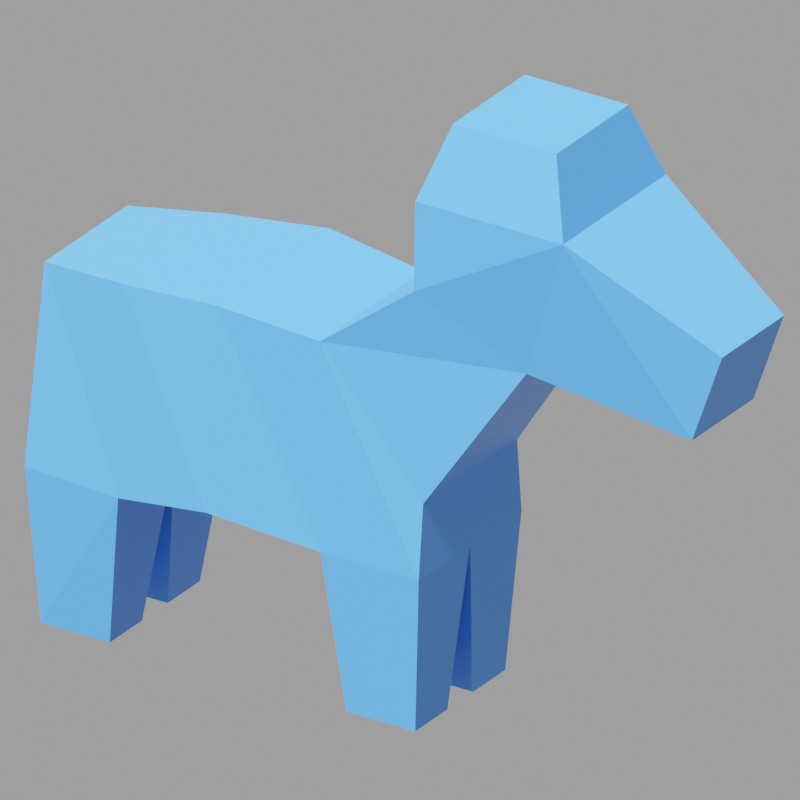 # Source: isodog.blend  (saved by Blender 2.82.7; exported with 4.5.12 LTS)
import bpy
from mathutils import Matrix  # noqa: F401  (used for matrix-valued properties, if any)

bpy.ops.wm.read_factory_settings(use_empty=True)
scene = bpy.context.scene
scene.name = 'Scene'

# ---- collections
col_collection = bpy.data.collections.new('Collection'); scene.collection.children.link(col_collection)

# ---- materials (node trees are filled in below, after node groups)
mat_material = bpy.data.materials.new('Material')
mat_material.alpha_threshold = 0.0
mat_material.use_transparent_shadow = False
mat_material.line_color = (0.0, 0.0, 0.0, 1.0)

# ---- material node trees
mat_material.use_nodes = True; mat_material.node_tree.nodes.clear()
_N = mat_material.node_tree.nodes; _L = mat_material.node_tree.links
n0 = _N.new('ShaderNodeOutputMaterial'); n0.name = 'Material Output'; n0.location = (300, 300)
n1 = _N.new('ShaderNodeBsdfPrincipled'); n1.name = 'Principled BSDF'; n1.location = (10, 300)
n1.distribution = 'GGX'
n1.subsurface_method = 'BURLEY'
n1.inputs[0].default_value = (0.07559, 0.3194, 1.0, 1.0)
n1.inputs[2].default_value = 0.4
n1.inputs[3].default_value = 1.45
n1.inputs[27].default_value = (0.0, 0.0, 0.0, 1.0)
n1.inputs[28].default_value = 1.0
_L.new(n1.outputs[0], n0.inputs[0])
n0.is_active_output = True

# ---- world
world_world = bpy.data.worlds.new('World'); scene.world = world_world
world_world.use_nodes = True; world_world.node_tree.nodes.clear()
_N = world_world.node_tree.nodes; _L = world_world.node_tree.links
n0 = _N.new('ShaderNodeOutputWorld'); n0.name = 'World Output'; n0.location = (300, 300)
n1 = _N.new('ShaderNodeBackground'); n1.name = 'Background'; n1.location = (10, 300)
n1.inputs[0].default_value = (0.3383, 0.3383, 0.3383, 1.0)
_L.new(n1.outputs[0], n0.inputs[0])
n0.is_active_output = True
world_world.color = (0.05088, 0.05088, 0.05088)
world_world.use_sun_shadow = False
world_world.sun_shadow_jitter_overblur = 0.0

# ---- cameras
cam_camera = bpy.data.cameras.new('Camera')
cam_camera.type = 'ORTHO'
cam_camera.clip_end = 100.0
cam_camera.ortho_scale = 6.8

# ---- lights
light_light = bpy.data.lights.new('Light', 'SUN')
light_light.transmission_factor = 0.0
light_light.angle = 0.1993
light_light.shadow_soft_size = 0.1
light_light.shadow_cascade_max_distance = 1000.0

# ---- meshes
me_cube = bpy.data.meshes.new('Cube')
me_cube.from_pydata([(0.64, 1.9, 0.9), (0.8, 2.0, -1.0), (0.7317, -2.0, -0.3), (0.8, -2.0, -1.0), (-0.64, 1.9, 0.9), (-0.8, 2.0, -1.0), (-0.7317, -2.0, -0.3), (-0.8, -2.0, -1.0), (-0.88, 1.0, -1.0), (-1.04, 1.049e-08, -0.8), (-0.8, -1.0, -1.0), (0.8, 1.0, 1.0), (0.88, -3.497e-09, 1.1), (0.8, -1.0, 1.0), (-0.8, -1.0, 1.0), (-0.88, 3.497e-09, 1.1), (-0.8, 1.0, 1.0), (0.8, -1.0, -1.0), (1.04, -1.049e-08, -0.8), (0.88, 1.0, -1.0), (0.7, 1.9, -2.5), (0.7, -1.9, -2.5), (-0.7, 1.9, -2.5), (-0.7, -1.9, -2.5), (-0.7, 1.2, -2.5), (-0.7, -1.2, -2.5), (0.7, -1.2, -2.5), (0.7, 1.2, -2.5), (0.5833, -2.951, 1.132), (-0.5833, -2.951, 1.132), (0.8, -1.951, 1.732), (-0.8, -1.951, 1.732), (0.8, -3.466, 2.589), (-0.8, -3.466, 2.589), (0.8, -1.966, 2.589), (-0.8, -1.966, 2.589), (0.48, -4.563, 0.8906), (-0.48, -4.563, 0.8906), (0.48, -4.872, 1.765), (-0.48, -4.872, 1.765), (0.56, -3.241, 3.289), (-0.56, -3.241, 3.289), (0.56, -2.191, 3.289), (-0.56, -2.191, 3.289), (0.0, 2.0, -1.0), (0.0, -2.0, -0.3), (0.0, -2.0, -1.0), (0.0, 1.9, 0.9), (0.0, 1.0, -1.0), (0.0, 0.0, -0.8), (0.0, -1.0, -1.0), (0.0, 1.0, 1.0), (0.0, 0.0, 1.1), (0.0, -1.0, 1.0), (0.0, -2.951, 1.132), (0.0, -1.951, 1.732), (0.0, -3.466, 2.589), (0.0, -1.966, 2.589), (0.0, -4.563, 0.8906), (0.0, -4.872, 1.765), (0.0, -3.241, 3.289), (0.0, -2.191, 3.289), (-0.2, 1.9, -2.5), (-0.2, -1.9, -2.5), (-0.2, 1.2, -2.5), (-0.2, -1.2, -2.5), (0.2, 1.9, -2.5), (0.2, -1.9, -2.5), (0.2, -1.2, -2.5), (0.2, 1.2, -2.5)], [(48, 50), (44, 46)], [(45, 2, 28, 54), (46, 45, 6, 7), (8, 16, 4, 5), (17, 13, 2, 3), (44, 47, 0, 1), (1, 0, 11, 19), (19, 11, 12, 18), (18, 12, 13, 17), (8, 5, 22, 24), (48, 19, 18, 49), (49, 18, 17, 50), (7, 6, 14, 10), (10, 14, 15, 9), (9, 15, 16, 8), (47, 4, 16, 51), (51, 16, 15, 52), (52, 15, 14, 53), (17, 3, 21, 26), (7, 10, 25, 23), (1, 19, 27, 20), (31, 29, 33, 35), (53, 14, 31, 55), (2, 13, 30, 28), (14, 6, 29, 31), (35, 33, 41, 43), (54, 28, 36, 58), (55, 31, 35, 57), (28, 30, 34, 32), (58, 36, 38, 59), (28, 32, 38, 36), (33, 29, 37, 39), (56, 33, 39, 59), (61, 43, 41, 60), (56, 32, 40, 60), (57, 35, 43, 61), (32, 34, 42, 40), (34, 57, 61, 42), (33, 56, 60, 41), (42, 61, 60, 40), (32, 56, 59, 38), (37, 58, 59, 39), (30, 55, 57, 34), (29, 54, 58, 37), (13, 53, 55, 30), (12, 52, 53, 13), (11, 51, 52, 12), (0, 47, 51, 11), (9, 49, 50, 10), (8, 48, 49, 9), (5, 4, 47, 44), (3, 2, 45, 46), (6, 45, 54, 29), (24, 22, 62, 64), (23, 25, 65, 63), (26, 21, 67, 68), (20, 27, 69, 66), (27, 19, 48, 69), (8, 24, 64, 48), (44, 62, 22, 5), (20, 66, 44, 1), (66, 69, 48, 44), (23, 63, 46, 7), (46, 67, 21, 3), (50, 65, 25, 10), (26, 68, 50, 17), (62, 44, 48, 64), (68, 67, 46, 50), (65, 50, 46, 63)])
_uv = me_cube.uv_layers.new(name='UVMap')
_uv.uv.foreach_set('vector', [0.625, 0.875, 0.625, 0.75, 0.625, 0.75, 0.625, 0.875, 0.375, 0.875, 0.625, 0.875, 0.625, 1.0, 0.375, 1.0, 0.375, 0.1875, 0.625, 0.1875, 0.625, 0.25, 0.375, 0.25, 0.375, 0.6875, 0.625, 0.6875, 0.625, 0.75, 0.375, 0.75, 0.375, 0.375, 0.625, 0.375, 0.625, 0.5, 0.375, 0.5, 0.375, 0.5, 0.625, 0.5, 0.625, 0.5625, 0.375, 0.5625, 0.375, 0.5625, 0.625, 0.5625, 0.625, 0.625, 0.375, 0.625, 0.375, 0.625, 0.625, 0.625, 0.625, 0.6875, 0.375, 0.6875, 0.375, 0.1875, 0.375, 0.25, 0.375, 0.25, 0.375, 0.1875, 0.25, 0.5625, 0.375, 0.5625, 0.375, 0.625, 0.25, 0.625, 0.25, 0.625, 0.375, 0.625, 0.375, 0.6875, 0.25, 0.6875, 0.375, 0.0, 0.625, 0.0, 0.625, 0.0625, 0.375, 0.0625, 0.375, 0.0625, 0.625, 0.0625, 0.625, 0.125, 0.375, 0.125, 0.375, 0.125, 0.625, 0.125, 0.625, 0.1875, 0.375, 0.1875, 0.75, 0.5, 0.875, 0.5, 0.875, 0.5625, 0.75, 0.5625, 0.75, 0.5625, 0.875, 0.5625, 0.875, 0.625, 0.75, 0.625, 0.75, 0.625, 0.875, 0.625, 0.875, 0.6875, 0.75, 0.6875, 0.375, 0.6875, 0.375, 0.75, 0.375, 0.75, 0.375, 0.6875, 0.375, 0.0, 0.375, 0.0625, 0.375, 0.0625, 0.375, 0.0, 0.375, 0.5, 0.375, 0.5625, 0.375, 0.5625, 0.375, 0.5, 0.625, 0.0625, 0.625, 0.0, 0.625, 0.0, 0.625, 0.0625, 0.75, 0.6875, 0.875, 0.6875, 0.875, 0.6875, 0.75, 0.6875, 0.625, 0.75, 0.625, 0.6875, 0.625, 0.6875, 0.625, 0.75, 0.625, 0.0625, 0.625, 0.0, 0.625, 0.0, 0.625, 0.0625, 0.625, 0.0625, 0.625, 0.0, 0.625, 0.0, 0.625, 0.0625, 0.625, 0.875, 0.625, 0.75, 0.625, 0.75, 0.625, 0.875, 0.75, 0.6875, 0.875, 0.6875, 0.875, 0.6875, 0.75, 0.6875, 0.625, 0.75, 0.625, 0.6875, 0.625, 0.6875, 0.625, 0.75, 0.625, 0.875, 0.625, 0.75, 0.625, 0.75, 0.625, 0.875, 0.625, 0.75, 0.625, 0.75, 0.625, 0.75, 0.625, 0.75, 0.625, 0.0, 0.625, 0.0, 0.625, 0.0, 0.625, 0.0, 0.75, 0.75, 0.875, 0.75, 0.875, 0.75, 0.75, 0.75, 0.75, 0.6875, 0.875, 0.6875, 0.875, 0.75, 0.75, 0.75, 0.75, 0.75, 0.625, 0.75, 0.625, 0.75, 0.75, 0.75, 0.75, 0.6875, 0.875, 0.6875, 0.875, 0.6875, 0.75, 0.6875, 0.625, 0.75, 0.625, 0.6875, 0.625, 0.6875, 0.625, 0.75, 0.625, 0.6875, 0.75, 0.6875, 0.75, 0.6875, 0.625, 0.6875, 0.875, 0.75, 0.75, 0.75, 0.75, 0.75, 0.875, 0.75, 0.625, 0.6875, 0.75, 0.6875, 0.75, 0.75, 0.625, 0.75, 0.625, 0.75, 0.75, 0.75, 0.75, 0.75, 0.625, 0.75, 0.625, 1.0, 0.625, 0.875, 0.625, 0.875, 0.625, 1.0, 0.625, 0.6875, 0.75, 0.6875, 0.75, 0.6875, 0.625, 0.6875, 0.625, 1.0, 0.625, 0.875, 0.625, 0.875, 0.625, 1.0, 0.625, 0.6875, 0.75, 0.6875, 0.75, 0.6875, 0.625, 0.6875, 0.625, 0.625, 0.75, 0.625, 0.75, 0.6875, 0.625, 0.6875, 0.625, 0.5625, 0.75, 0.5625, 0.75, 0.625, 0.625, 0.625, 0.625, 0.5, 0.75, 0.5, 0.75, 0.5625, 0.625, 0.5625, 0.125, 0.625, 0.25, 0.625, 0.25, 0.6875, 0.125, 0.6875, 0.125, 0.5625, 0.25, 0.5625, 0.25, 0.625, 0.125, 0.625, 0.375, 0.25, 0.625, 0.25, 0.625, 0.375, 0.375, 0.375, 0.375, 0.75, 0.625, 0.75, 0.625, 0.875, 0.375, 0.875, 0.625, 1.0, 0.625, 0.875, 0.625, 0.875, 0.625, 1.0, 0.375, 0.1875, 0.375, 0.25, 0.375, 0.25, 0.375, 0.1875, 0.375, 0.0, 0.375, 0.0625, 0.375, 0.0625, 0.375, 0.0, 0.375, 0.6875, 0.375, 0.75, 0.375, 0.75, 0.375, 0.6875, 0.375, 0.5, 0.375, 0.5625, 0.375, 0.5625, 0.375, 0.5, 0.375, 0.5625, 0.375, 0.5625, 0.25, 0.5625, 0.375, 0.5625, 0.375, 0.1875, 0.375, 0.1875, 0.375, 0.1875, 0.25, 0.5625, 0.375, 0.375, 0.375, 0.25, 0.375, 0.25, 0.375, 0.25, 0.375, 0.5, 0.375, 0.5, 0.375, 0.375, 0.375, 0.5, 0.375, 0.5, 0.375, 0.5625, 0.25, 0.5625, 0.375, 0.375, 0.375, 0.0, 0.375, 0.0, 0.375, 0.875, 0.375, 1.0, 0.375, 0.875, 0.375, 0.75, 0.375, 0.75, 0.375, 0.75, 0.25, 0.6875, 0.375, 0.0625, 0.375, 0.0625, 0.375, 0.0625, 0.375, 0.6875, 0.375, 0.6875, 0.25, 0.6875, 0.375, 0.6875, 0.375, 0.25, 0.375, 0.375, 0.25, 0.5625, 0.375, 0.1875, 0.375, 0.6875, 0.375, 0.75, 0.375, 0.875, 0.25, 0.6875, 0.375, 0.0625, 0.25, 0.6875, 0.375, 0.875, 0.375, 0.0])
me_cube.materials.append(mat_material)
me_cube.use_remesh_preserve_volume = False
me_cube.use_remesh_preserve_attributes = False
me_cube.use_mirror_vertex_groups = False
me_cube.update()

# ---- objects
ob_cube = bpy.data.objects.new('Cube', me_cube)
ob_light = bpy.data.objects.new('Light', light_light)
ob_camera = bpy.data.objects.new('Camera', cam_camera)

# ---- transforms, parenting, visibility, modifiers, constraints
ob_cube.location = (0.0, 0.0, 0.0)
ob_cube.rotation_euler = (0.0, -0.0, 1.571)
ob_cube.lock_rotations_4d = False
ob_cube.empty_display_type = 'ARROWS'
ob_cube.lineart.crease_threshold = 0.0
ob_light.location = (3.331e-15, -15.0, 25.98)
ob_light.rotation_euler = (0.5236, 1.11e-16, 2.975e-17)
ob_light.lock_rotations_4d = False
ob_light.empty_display_type = 'ARROWS'
ob_light.color = (0.0, 0.0, 0.0, 0.0)
ob_light.lineart.crease_threshold = 0.0
ob_camera.location = (15.9, -22.38, 13.49)
ob_camera.rotation_euler = (1.109, -0.0, 0.5784)
ob_camera.lock_rotations_4d = False
ob_camera.empty_display_type = 'ARROWS'
ob_camera.color = (0.0, 0.0, 0.0, 0.0)
ob_camera.display_type = 'WIRE'
ob_camera.lineart.crease_threshold = 0.0

# ---- collection membership
col_collection.objects.link(ob_cube)
col_collection.objects.link(ob_light)
col_collection.objects.link(ob_camera)

# ---- scene / render settings (as saved in the file)
scene.camera = ob_camera
scene.frame_start = 1; scene.frame_end = 250; scene.frame_set(1)
scene.render.engine = 'BLENDER_EEVEE_NEXT'
scene.render.resolution_x = 1024
scene.render.resolution_y = 1024
scene.cycles.use_denoising = False
scene.cycles.samples = 128
scene.cycles.sampling_pattern = 'TABULATED_SOBOL'
scene.cycles.use_adaptive_sampling = False
scene.cycles.use_light_tree = False
scene.view_settings.view_transform = 'Filmic'
bpy.context.view_layer.update()
